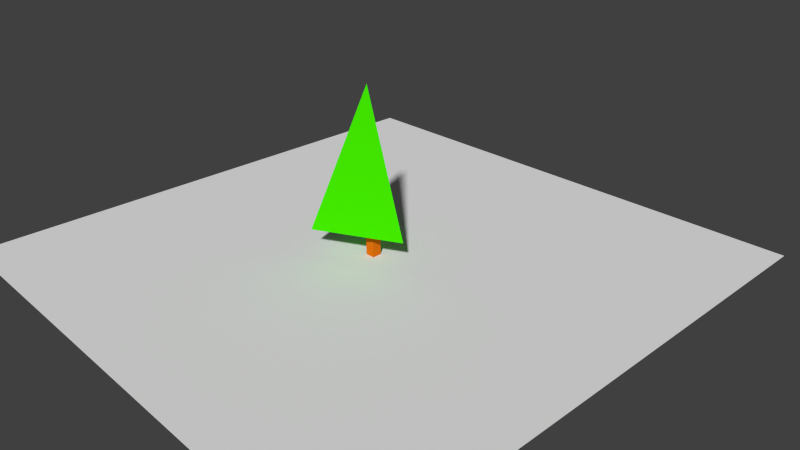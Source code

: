 # Source: Tree01.blend  (saved by Blender 2.74.0; exported with 4.5.12 LTS)
import bpy
from mathutils import Matrix  # noqa: F401  (used for matrix-valued properties, if any)

bpy.ops.wm.read_factory_settings(use_empty=True)
scene = bpy.context.scene
scene.name = 'Scene'

# ---- collections
col_collection_1 = bpy.data.collections.new('Collection 1'); scene.collection.children.link(col_collection_1)

# ---- materials (node trees are filled in below, after node groups)
mat_root = bpy.data.materials.new('Root')
mat_root.alpha_threshold = 0.0
mat_root.use_transparent_shadow = False
mat_root.diffuse_color = (0.8, 0.1681, 0.005229, 1.0)
mat_root.roughness = 0.5
mat_root.line_color = (0.0, 0.0, 0.0, 1.0)
mat_treehead = bpy.data.materials.new('Treehead')
mat_treehead.alpha_threshold = 0.0
mat_treehead.use_transparent_shadow = False
mat_treehead.diffuse_color = (0.05503, 0.8, 0.0, 1.0)
mat_treehead.roughness = 0.5

# ---- material node trees

# ---- world
world_world = bpy.data.worlds.new('World'); scene.world = world_world
world_world.color = (0.05088, 0.05088, 0.05088)
world_world.use_sun_shadow = False
world_world.sun_shadow_jitter_overblur = 0.0
world_world.cycles.sampling_method = 'MANUAL'
world_world.cycles.sample_map_resolution = 256
world_world.light_settings.ao_factor = 0.9116

# ---- cameras
cam_camera = bpy.data.cameras.new('Camera')
cam_camera.clip_end = 100.0
cam_camera.lens = 35.0
cam_camera.sensor_width = 32.0
cam_camera.sensor_height = 18.0
cam_camera.ortho_scale = 7.314
cam_camera.dof.focus_distance = 0.0
cam_camera.dof.aperture_fstop = 128.0

# ---- meshes
me_plane = bpy.data.meshes.new('Plane')
me_plane.from_pydata([(-1.0, -1.0, 0.0), (1.0, -1.0, 0.0), (-1.0, 1.0, 0.0), (1.0, 1.0, 0.0)], [], [(0, 1, 3, 2)])
me_plane.use_remesh_preserve_volume = False
me_plane.use_remesh_preserve_attributes = False
me_plane.use_mirror_vertex_groups = False
me_plane.update()
me_cube = bpy.data.meshes.new('Cube')
me_cube.from_pydata([(0.4708, 0.4708, -1.0), (0.4708, -0.4708, -1.0), (-0.4708, -0.4708, -1.0), (-0.4708, 0.4708, -1.0), (0.4708, 0.4708, -0.6383), (0.4708, -0.4708, -0.6383), (-0.4708, -0.4708, -0.6383), (-0.4708, 0.4708, -0.6383), (4.08, -0.007146, -0.6383), (0.0368, -0.3034, 1.278), (-3.949, -4.126, -0.6383), (-3.949, 3.903, -0.6383)], [], [(0, 1, 2, 3), (0, 4, 5, 1), (1, 5, 6, 2), (2, 6, 7, 3), (4, 0, 3, 7), (8, 10, 11), (10, 8, 9), (11, 10, 9), (8, 11, 9)])
me_cube.polygons.foreach_set('material_index', [0, 0, 0, 0, 0, 1, 1, 1, 1])
_uv = me_cube.uv_layers.new(name='UVMap')
_uv.uv.foreach_set('vector', [0.0, 0.6319, 0.07224, 0.6319, 0.07224, 0.6985, 0.0, 0.6985, 0.09998, 0.6985, 0.07224, 0.6985, 0.07224, 0.6319, 0.09998, 0.6319, 0.1277, 0.6985, 0.09998, 0.6985, 0.09998, 0.6319, 0.1277, 0.6319, 0.1555, 0.6319, 0.1675, 0.6319, 0.1675, 0.6985, 0.1555, 0.6985, 0.1277, 0.6319, 0.1555, 0.6319, 0.1555, 0.6985, 0.1277, 0.6985, 0.5537, 0.6319, 0.0, 0.2488, 0.5537, 0.0, 0.8477, 0.4319, 0.8477, 1.0, 0.7007, 0.7139, 1.0, 0.4319, 0.5537, 0.04035, 1.0, 0.0, 0.7007, 0.4319, 0.7007, 1.0, 0.5537, 0.718])
me_cube.materials.append(mat_root)
me_cube.materials.append(mat_treehead)
me_cube.use_remesh_preserve_volume = False
me_cube.use_remesh_preserve_attributes = False
me_cube.use_mirror_vertex_groups = False
me_cube.update()

# ---- objects
ob_plane = bpy.data.objects.new('Plane', me_plane)
ob_cube = bpy.data.objects.new('Cube', me_cube)
ob_camera = bpy.data.objects.new('Camera', cam_camera)

# ---- transforms, parenting, visibility, modifiers, constraints
ob_plane.location = (0.0, 0.0, 0.0)
ob_plane.scale = (3.685, 3.685, 3.685)
ob_plane.lineart.crease_threshold = 0.0
ob_cube.location = (0.0, 0.0, 1.0)
ob_cube.scale = (0.1368, 0.1368, 1.0)
ob_cube.lock_rotations_4d = False
ob_cube.empty_display_type = 'ARROWS'
ob_cube.lineart.crease_threshold = 0.0
ob_camera.location = (7.481, -6.508, 5.344)
ob_camera.rotation_euler = (1.109, 0.01082, 0.8149)
ob_camera.lock_rotations_4d = False
ob_camera.empty_display_type = 'ARROWS'
ob_camera.color = (0.0, 0.0, 0.0, 0.0)
ob_camera.display_type = 'WIRE'
ob_camera.lineart.crease_threshold = 0.0

# ---- collection membership
col_collection_1.objects.link(ob_plane)
col_collection_1.objects.link(ob_cube)
col_collection_1.objects.link(ob_camera)

# ---- scene / render settings (as saved in the file)
scene.camera = ob_camera
scene.frame_start = 1; scene.frame_end = 250; scene.frame_set(1)
scene.render.engine = 'BLENDER_EEVEE_NEXT'
scene.render.resolution_percentage = 50
scene.render.dither_intensity = 0.0
scene.cycles.use_denoising = False
scene.cycles.samples = 10
scene.cycles.sampling_pattern = 'TABULATED_SOBOL'
scene.cycles.light_sampling_threshold = 0.0
scene.cycles.use_adaptive_sampling = False
scene.cycles.use_light_tree = False
scene.cycles.blur_glossy = 0.0
scene.cycles.pixel_filter_type = 'GAUSSIAN'
scene.cycles.sample_clamp_indirect = 0.0
scene.view_settings.view_transform = 'Standard'
bpy.context.view_layer.update()

# ---- added for rendering (the .blend has no usable light): sun
light_auto_sun = bpy.data.lights.new('AutoSun', 'SUN')
light_auto_sun.energy = 3.0
light_auto_sun.angle = 0.0523599
ob_auto_sun = bpy.data.objects.new('AutoSun', light_auto_sun)
scene.collection.objects.link(ob_auto_sun)
ob_auto_sun.rotation_euler = (0.872665, 0.174533, 0.523599)
bpy.context.view_layer.update()
